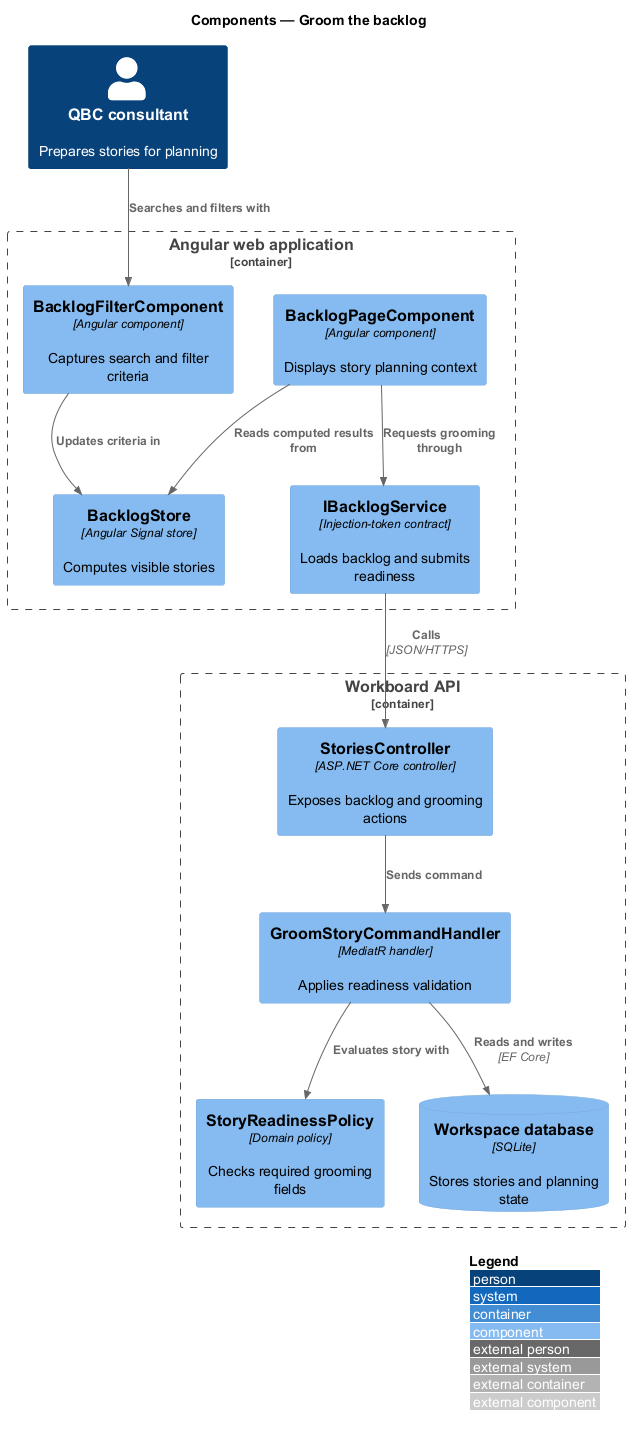

The diagram above was rendered by PlantUML. Its source (embedded in the PNG):
@startuml
!include <C4/C4_Component>
LAYOUT_WITH_LEGEND()
title Components — Groom the backlog

Person(consultant, "QBC consultant", "Prepares stories for planning")
Container_Boundary(spa, "Angular web application") {
  Component(page, "BacklogPageComponent", "Angular component", "Displays story planning context")
  Component(filter, "BacklogFilterComponent", "Angular component", "Captures search and filter criteria")
  Component(store, "BacklogStore", "Angular Signal store", "Computes visible stories")
  Component(service, "IBacklogService", "Injection-token contract", "Loads backlog and submits readiness")
}
Container_Boundary(api, "Workboard API") {
  Component(controller, "StoriesController", "ASP.NET Core controller", "Exposes backlog and grooming actions")
  Component(handler, "GroomStoryCommandHandler", "MediatR handler", "Applies readiness validation")
  Component(policy, "StoryReadinessPolicy", "Domain policy", "Checks required grooming fields")
  ComponentDb(db, "Workspace database", "SQLite", "Stores stories and planning state")
}

Rel(consultant, filter, "Searches and filters with")
Rel(filter, store, "Updates criteria in")
Rel(page, store, "Reads computed results from")
Rel(page, service, "Requests grooming through")
Rel(service, controller, "Calls", "JSON/HTTPS")
Rel(controller, handler, "Sends command")
Rel(handler, policy, "Evaluates story with")
Rel(handler, db, "Reads and writes", "EF Core")
@enduml